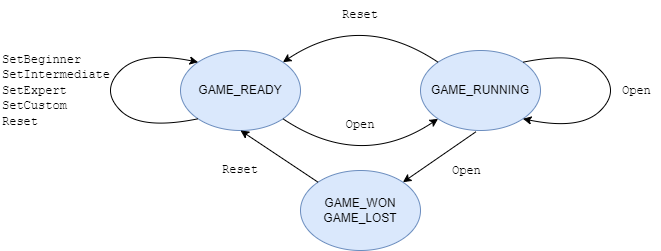

The diagram above was exported from draw.io. Its source (the exported page's mxGraphModel, read from the mxfile embedded in the PNG):
<mxGraphModel dx="948" dy="588" grid="1" gridSize="10" guides="1" tooltips="1" connect="1" arrows="1" fold="1" page="1" pageScale="1" pageWidth="827" pageHeight="1169" math="0" shadow="0">
  <root>
    <mxCell id="0" />
    <mxCell id="1" parent="0" />
    <mxCell id="EtaLatN2vHBi7Xk0afdO-1" value="GAME_READY" style="ellipse;whiteSpace=wrap;html=1;fillColor=#dae8fc;strokeColor=#6c8ebf;" vertex="1" parent="1">
      <mxGeometry x="200" y="320" width="120" height="80" as="geometry" />
    </mxCell>
    <mxCell id="EtaLatN2vHBi7Xk0afdO-2" value="GAME_RUNNING" style="ellipse;whiteSpace=wrap;html=1;fillColor=#dae8fc;strokeColor=#6c8ebf;" vertex="1" parent="1">
      <mxGeometry x="440" y="320" width="120" height="80" as="geometry" />
    </mxCell>
    <mxCell id="EtaLatN2vHBi7Xk0afdO-3" value="" style="curved=1;endArrow=classic;html=1;rounded=0;exitX=0;exitY=1;exitDx=0;exitDy=0;entryX=0;entryY=0;entryDx=0;entryDy=0;" edge="1" parent="1" source="EtaLatN2vHBi7Xk0afdO-1" target="EtaLatN2vHBi7Xk0afdO-1">
      <mxGeometry width="50" height="50" relative="1" as="geometry">
        <mxPoint x="430" y="420" as="sourcePoint" />
        <mxPoint x="480" y="370" as="targetPoint" />
        <Array as="points">
          <mxPoint x="160" y="400" />
          <mxPoint x="120" y="360" />
          <mxPoint x="160" y="320" />
        </Array>
      </mxGeometry>
    </mxCell>
    <mxCell id="EtaLatN2vHBi7Xk0afdO-4" value="&lt;font face=&quot;Courier New&quot;&gt;SetBeginner&lt;br&gt;SetIntermediate&lt;br&gt;SetExpert&lt;br&gt;SetCustom&lt;br&gt;Reset&lt;br&gt;&lt;/font&gt;" style="text;html=1;strokeColor=none;fillColor=none;align=left;verticalAlign=middle;whiteSpace=wrap;rounded=0;" vertex="1" parent="1">
      <mxGeometry x="20" y="310" width="110" height="100" as="geometry" />
    </mxCell>
    <mxCell id="EtaLatN2vHBi7Xk0afdO-6" value="Open" style="text;html=1;strokeColor=none;fillColor=none;align=center;verticalAlign=middle;whiteSpace=wrap;rounded=0;fontFamily=Courier New;" vertex="1" parent="1">
      <mxGeometry x="350" y="380" width="60" height="30" as="geometry" />
    </mxCell>
    <mxCell id="EtaLatN2vHBi7Xk0afdO-8" value="" style="curved=1;endArrow=classic;html=1;rounded=0;fontFamily=Courier New;exitX=1;exitY=0;exitDx=0;exitDy=0;entryX=1;entryY=1;entryDx=0;entryDy=0;" edge="1" parent="1" source="EtaLatN2vHBi7Xk0afdO-2" target="EtaLatN2vHBi7Xk0afdO-2">
      <mxGeometry width="50" height="50" relative="1" as="geometry">
        <mxPoint x="570" y="390" as="sourcePoint" />
        <mxPoint x="620" y="340" as="targetPoint" />
        <Array as="points">
          <mxPoint x="600" y="320" />
          <mxPoint x="640" y="360" />
          <mxPoint x="600" y="400" />
        </Array>
      </mxGeometry>
    </mxCell>
    <mxCell id="EtaLatN2vHBi7Xk0afdO-10" value="&lt;font face=&quot;Courier New&quot;&gt;Open&lt;br&gt;&lt;/font&gt;" style="text;html=1;strokeColor=none;fillColor=none;align=left;verticalAlign=middle;whiteSpace=wrap;rounded=0;" vertex="1" parent="1">
      <mxGeometry x="640" y="335" width="40" height="50" as="geometry" />
    </mxCell>
    <mxCell id="EtaLatN2vHBi7Xk0afdO-11" value="GAME_WON&lt;br&gt;GAME_LOST" style="ellipse;whiteSpace=wrap;html=1;fillColor=#dae8fc;strokeColor=#6c8ebf;" vertex="1" parent="1">
      <mxGeometry x="320" y="440" width="120" height="80" as="geometry" />
    </mxCell>
    <mxCell id="EtaLatN2vHBi7Xk0afdO-14" value="" style="endArrow=classic;html=1;rounded=0;fontFamily=Courier New;entryX=1;entryY=0;entryDx=0;entryDy=0;exitX=0.461;exitY=1.017;exitDx=0;exitDy=0;exitPerimeter=0;" edge="1" parent="1" source="EtaLatN2vHBi7Xk0afdO-2" target="EtaLatN2vHBi7Xk0afdO-11">
      <mxGeometry width="50" height="50" relative="1" as="geometry">
        <mxPoint x="390" y="410" as="sourcePoint" />
        <mxPoint x="440" y="360" as="targetPoint" />
      </mxGeometry>
    </mxCell>
    <mxCell id="EtaLatN2vHBi7Xk0afdO-15" value="&lt;font face=&quot;Courier New&quot;&gt;Open&lt;br&gt;&lt;/font&gt;" style="text;html=1;strokeColor=none;fillColor=none;align=left;verticalAlign=middle;whiteSpace=wrap;rounded=0;" vertex="1" parent="1">
      <mxGeometry x="470" y="420" width="60" height="40" as="geometry" />
    </mxCell>
    <mxCell id="EtaLatN2vHBi7Xk0afdO-16" value="" style="endArrow=classic;html=1;rounded=0;fontFamily=Courier New;exitX=0;exitY=0;exitDx=0;exitDy=0;entryX=0.5;entryY=1;entryDx=0;entryDy=0;" edge="1" parent="1" source="EtaLatN2vHBi7Xk0afdO-11" target="EtaLatN2vHBi7Xk0afdO-1">
      <mxGeometry width="50" height="50" relative="1" as="geometry">
        <mxPoint x="390" y="410" as="sourcePoint" />
        <mxPoint x="440" y="360" as="targetPoint" />
      </mxGeometry>
    </mxCell>
    <mxCell id="EtaLatN2vHBi7Xk0afdO-18" value="" style="curved=1;endArrow=classic;html=1;rounded=0;fontFamily=Courier New;exitX=1;exitY=1;exitDx=0;exitDy=0;entryX=0;entryY=1;entryDx=0;entryDy=0;" edge="1" parent="1" source="EtaLatN2vHBi7Xk0afdO-1" target="EtaLatN2vHBi7Xk0afdO-2">
      <mxGeometry width="50" height="50" relative="1" as="geometry">
        <mxPoint x="390" y="400" as="sourcePoint" />
        <mxPoint x="440" y="350" as="targetPoint" />
        <Array as="points">
          <mxPoint x="380" y="440" />
        </Array>
      </mxGeometry>
    </mxCell>
    <mxCell id="EtaLatN2vHBi7Xk0afdO-19" value="" style="curved=1;endArrow=classic;html=1;rounded=0;fontFamily=Courier New;exitX=0;exitY=0;exitDx=0;exitDy=0;entryX=1;entryY=0;entryDx=0;entryDy=0;" edge="1" parent="1" source="EtaLatN2vHBi7Xk0afdO-2" target="EtaLatN2vHBi7Xk0afdO-1">
      <mxGeometry width="50" height="50" relative="1" as="geometry">
        <mxPoint x="350" y="270" as="sourcePoint" />
        <mxPoint x="400" y="220" as="targetPoint" />
        <Array as="points">
          <mxPoint x="380" y="280" />
        </Array>
      </mxGeometry>
    </mxCell>
    <mxCell id="EtaLatN2vHBi7Xk0afdO-22" value="Reset" style="text;html=1;strokeColor=none;fillColor=none;align=center;verticalAlign=middle;whiteSpace=wrap;rounded=0;fontFamily=Courier New;" vertex="1" parent="1">
      <mxGeometry x="230" y="425" width="60" height="30" as="geometry" />
    </mxCell>
    <mxCell id="EtaLatN2vHBi7Xk0afdO-23" value="Reset" style="text;html=1;strokeColor=none;fillColor=none;align=center;verticalAlign=middle;whiteSpace=wrap;rounded=0;fontFamily=Courier New;" vertex="1" parent="1">
      <mxGeometry x="350" y="270" width="60" height="30" as="geometry" />
    </mxCell>
  </root>
</mxGraphModel>